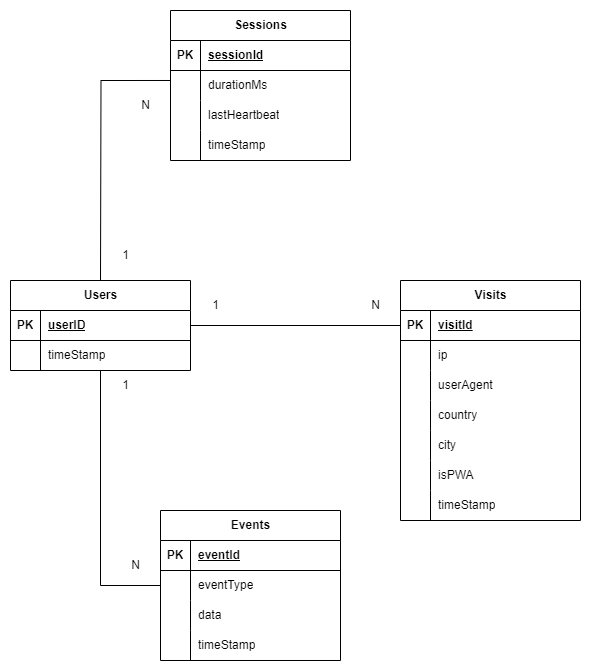

The diagram above was exported from draw.io. Its source (the exported page's mxGraphModel, read from the mxfile embedded in the PNG):
<mxGraphModel dx="1434" dy="836" grid="1" gridSize="10" guides="1" tooltips="1" connect="1" arrows="1" fold="1" page="1" pageScale="1" pageWidth="850" pageHeight="1100" math="0" shadow="0" extFonts="Permanent Marker^https://fonts.googleapis.com/css?family=Permanent+Marker">
  <root>
    <mxCell id="0" />
    <mxCell id="1" parent="0" />
    <mxCell id="wgsiXSg9pJwfiF52XYG7-66" style="edgeStyle=orthogonalEdgeStyle;rounded=0;orthogonalLoop=1;jettySize=auto;html=1;entryX=0;entryY=0.5;entryDx=0;entryDy=0;strokeColor=default;endArrow=none;endFill=0;" parent="1" source="wgsiXSg9pJwfiF52XYG7-1" target="wgsiXSg9pJwfiF52XYG7-57" edge="1">
      <mxGeometry relative="1" as="geometry" />
    </mxCell>
    <mxCell id="wgsiXSg9pJwfiF52XYG7-69" style="edgeStyle=orthogonalEdgeStyle;rounded=0;orthogonalLoop=1;jettySize=auto;html=1;entryX=0;entryY=0.5;entryDx=0;entryDy=0;endArrow=none;endFill=0;" parent="1" source="wgsiXSg9pJwfiF52XYG7-1" target="wgsiXSg9pJwfiF52XYG7-37" edge="1">
      <mxGeometry relative="1" as="geometry" />
    </mxCell>
    <mxCell id="wgsiXSg9pJwfiF52XYG7-1" value="Users" style="shape=table;startSize=30;container=1;collapsible=1;childLayout=tableLayout;fixedRows=1;rowLines=0;fontStyle=1;align=center;resizeLast=1;html=1;" parent="1" vertex="1">
      <mxGeometry x="140" y="300" width="180" height="90" as="geometry" />
    </mxCell>
    <mxCell id="wgsiXSg9pJwfiF52XYG7-2" value="" style="shape=tableRow;horizontal=0;startSize=0;swimlaneHead=0;swimlaneBody=0;fillColor=none;collapsible=0;dropTarget=0;points=[[0,0.5],[1,0.5]];portConstraint=eastwest;top=0;left=0;right=0;bottom=1;" parent="wgsiXSg9pJwfiF52XYG7-1" vertex="1">
      <mxGeometry y="30" width="180" height="30" as="geometry" />
    </mxCell>
    <mxCell id="wgsiXSg9pJwfiF52XYG7-3" value="PK" style="shape=partialRectangle;connectable=0;fillColor=none;top=0;left=0;bottom=0;right=0;fontStyle=1;overflow=hidden;whiteSpace=wrap;html=1;" parent="wgsiXSg9pJwfiF52XYG7-2" vertex="1">
      <mxGeometry width="30" height="30" as="geometry">
        <mxRectangle width="30" height="30" as="alternateBounds" />
      </mxGeometry>
    </mxCell>
    <mxCell id="wgsiXSg9pJwfiF52XYG7-4" value="userID" style="shape=partialRectangle;connectable=0;fillColor=none;top=0;left=0;bottom=0;right=0;align=left;spacingLeft=6;fontStyle=5;overflow=hidden;whiteSpace=wrap;html=1;" parent="wgsiXSg9pJwfiF52XYG7-2" vertex="1">
      <mxGeometry x="30" width="150" height="30" as="geometry">
        <mxRectangle width="150" height="30" as="alternateBounds" />
      </mxGeometry>
    </mxCell>
    <mxCell id="wgsiXSg9pJwfiF52XYG7-11" value="" style="shape=tableRow;horizontal=0;startSize=0;swimlaneHead=0;swimlaneBody=0;fillColor=none;collapsible=0;dropTarget=0;points=[[0,0.5],[1,0.5]];portConstraint=eastwest;top=0;left=0;right=0;bottom=0;" parent="wgsiXSg9pJwfiF52XYG7-1" vertex="1">
      <mxGeometry y="60" width="180" height="30" as="geometry" />
    </mxCell>
    <mxCell id="wgsiXSg9pJwfiF52XYG7-12" value="" style="shape=partialRectangle;connectable=0;fillColor=none;top=0;left=0;bottom=0;right=0;editable=1;overflow=hidden;whiteSpace=wrap;html=1;" parent="wgsiXSg9pJwfiF52XYG7-11" vertex="1">
      <mxGeometry width="30" height="30" as="geometry">
        <mxRectangle width="30" height="30" as="alternateBounds" />
      </mxGeometry>
    </mxCell>
    <mxCell id="wgsiXSg9pJwfiF52XYG7-13" value="timeStamp" style="shape=partialRectangle;connectable=0;fillColor=none;top=0;left=0;bottom=0;right=0;align=left;spacingLeft=6;overflow=hidden;whiteSpace=wrap;html=1;" parent="wgsiXSg9pJwfiF52XYG7-11" vertex="1">
      <mxGeometry x="30" width="150" height="30" as="geometry">
        <mxRectangle width="150" height="30" as="alternateBounds" />
      </mxGeometry>
    </mxCell>
    <mxCell id="wgsiXSg9pJwfiF52XYG7-28" value="" style="shape=tableRow;horizontal=0;startSize=0;swimlaneHead=0;swimlaneBody=0;fillColor=none;collapsible=0;dropTarget=0;points=[[0,0.5],[1,0.5]];portConstraint=eastwest;top=0;left=0;right=0;bottom=0;" parent="1" vertex="1">
      <mxGeometry x="210" y="530" width="180" height="30" as="geometry" />
    </mxCell>
    <mxCell id="wgsiXSg9pJwfiF52XYG7-29" value="" style="shape=partialRectangle;connectable=0;fillColor=none;top=0;left=0;bottom=0;right=0;editable=1;overflow=hidden;whiteSpace=wrap;html=1;" parent="wgsiXSg9pJwfiF52XYG7-28" vertex="1">
      <mxGeometry width="30" height="30" as="geometry">
        <mxRectangle width="30" height="30" as="alternateBounds" />
      </mxGeometry>
    </mxCell>
    <mxCell id="wgsiXSg9pJwfiF52XYG7-30" value="" style="shape=partialRectangle;connectable=0;fillColor=none;top=0;left=0;bottom=0;right=0;align=left;spacingLeft=6;overflow=hidden;whiteSpace=wrap;html=1;" parent="wgsiXSg9pJwfiF52XYG7-28" vertex="1">
      <mxGeometry x="30" width="150" height="30" as="geometry">
        <mxRectangle width="150" height="30" as="alternateBounds" />
      </mxGeometry>
    </mxCell>
    <mxCell id="wgsiXSg9pJwfiF52XYG7-36" value="Visits" style="shape=table;startSize=30;container=1;collapsible=1;childLayout=tableLayout;fixedRows=1;rowLines=0;fontStyle=1;align=center;resizeLast=1;html=1;" parent="1" vertex="1">
      <mxGeometry x="530" y="300" width="180" height="240" as="geometry" />
    </mxCell>
    <mxCell id="wgsiXSg9pJwfiF52XYG7-37" value="" style="shape=tableRow;horizontal=0;startSize=0;swimlaneHead=0;swimlaneBody=0;fillColor=none;collapsible=0;dropTarget=0;points=[[0,0.5],[1,0.5]];portConstraint=eastwest;top=0;left=0;right=0;bottom=1;" parent="wgsiXSg9pJwfiF52XYG7-36" vertex="1">
      <mxGeometry y="30" width="180" height="30" as="geometry" />
    </mxCell>
    <mxCell id="wgsiXSg9pJwfiF52XYG7-38" value="PK" style="shape=partialRectangle;connectable=0;fillColor=none;top=0;left=0;bottom=0;right=0;fontStyle=1;overflow=hidden;whiteSpace=wrap;html=1;" parent="wgsiXSg9pJwfiF52XYG7-37" vertex="1">
      <mxGeometry width="30" height="30" as="geometry">
        <mxRectangle width="30" height="30" as="alternateBounds" />
      </mxGeometry>
    </mxCell>
    <mxCell id="wgsiXSg9pJwfiF52XYG7-39" value="visitId" style="shape=partialRectangle;connectable=0;fillColor=none;top=0;left=0;bottom=0;right=0;align=left;spacingLeft=6;fontStyle=5;overflow=hidden;whiteSpace=wrap;html=1;" parent="wgsiXSg9pJwfiF52XYG7-37" vertex="1">
      <mxGeometry x="30" width="150" height="30" as="geometry">
        <mxRectangle width="150" height="30" as="alternateBounds" />
      </mxGeometry>
    </mxCell>
    <mxCell id="wgsiXSg9pJwfiF52XYG7-43" value="" style="shape=tableRow;horizontal=0;startSize=0;swimlaneHead=0;swimlaneBody=0;fillColor=none;collapsible=0;dropTarget=0;points=[[0,0.5],[1,0.5]];portConstraint=eastwest;top=0;left=0;right=0;bottom=0;" parent="wgsiXSg9pJwfiF52XYG7-36" vertex="1">
      <mxGeometry y="60" width="180" height="30" as="geometry" />
    </mxCell>
    <mxCell id="wgsiXSg9pJwfiF52XYG7-44" value="" style="shape=partialRectangle;connectable=0;fillColor=none;top=0;left=0;bottom=0;right=0;editable=1;overflow=hidden;whiteSpace=wrap;html=1;" parent="wgsiXSg9pJwfiF52XYG7-43" vertex="1">
      <mxGeometry width="30" height="30" as="geometry">
        <mxRectangle width="30" height="30" as="alternateBounds" />
      </mxGeometry>
    </mxCell>
    <mxCell id="wgsiXSg9pJwfiF52XYG7-45" value="ip" style="shape=partialRectangle;connectable=0;fillColor=none;top=0;left=0;bottom=0;right=0;align=left;spacingLeft=6;overflow=hidden;whiteSpace=wrap;html=1;" parent="wgsiXSg9pJwfiF52XYG7-43" vertex="1">
      <mxGeometry x="30" width="150" height="30" as="geometry">
        <mxRectangle width="150" height="30" as="alternateBounds" />
      </mxGeometry>
    </mxCell>
    <mxCell id="X04a_TRlRjdOYa0kX0qP-1" value="" style="shape=tableRow;horizontal=0;startSize=0;swimlaneHead=0;swimlaneBody=0;fillColor=none;collapsible=0;dropTarget=0;points=[[0,0.5],[1,0.5]];portConstraint=eastwest;top=0;left=0;right=0;bottom=0;" parent="wgsiXSg9pJwfiF52XYG7-36" vertex="1">
      <mxGeometry y="90" width="180" height="30" as="geometry" />
    </mxCell>
    <mxCell id="X04a_TRlRjdOYa0kX0qP-2" value="" style="shape=partialRectangle;connectable=0;fillColor=none;top=0;left=0;bottom=0;right=0;editable=1;overflow=hidden;whiteSpace=wrap;html=1;" parent="X04a_TRlRjdOYa0kX0qP-1" vertex="1">
      <mxGeometry width="30" height="30" as="geometry">
        <mxRectangle width="30" height="30" as="alternateBounds" />
      </mxGeometry>
    </mxCell>
    <mxCell id="X04a_TRlRjdOYa0kX0qP-3" value="userAgent" style="shape=partialRectangle;connectable=0;fillColor=none;top=0;left=0;bottom=0;right=0;align=left;spacingLeft=6;overflow=hidden;whiteSpace=wrap;html=1;" parent="X04a_TRlRjdOYa0kX0qP-1" vertex="1">
      <mxGeometry x="30" width="150" height="30" as="geometry">
        <mxRectangle width="150" height="30" as="alternateBounds" />
      </mxGeometry>
    </mxCell>
    <mxCell id="X04a_TRlRjdOYa0kX0qP-4" value="" style="shape=tableRow;horizontal=0;startSize=0;swimlaneHead=0;swimlaneBody=0;fillColor=none;collapsible=0;dropTarget=0;points=[[0,0.5],[1,0.5]];portConstraint=eastwest;top=0;left=0;right=0;bottom=0;" parent="wgsiXSg9pJwfiF52XYG7-36" vertex="1">
      <mxGeometry y="120" width="180" height="30" as="geometry" />
    </mxCell>
    <mxCell id="X04a_TRlRjdOYa0kX0qP-5" value="" style="shape=partialRectangle;connectable=0;fillColor=none;top=0;left=0;bottom=0;right=0;editable=1;overflow=hidden;whiteSpace=wrap;html=1;" parent="X04a_TRlRjdOYa0kX0qP-4" vertex="1">
      <mxGeometry width="30" height="30" as="geometry">
        <mxRectangle width="30" height="30" as="alternateBounds" />
      </mxGeometry>
    </mxCell>
    <mxCell id="X04a_TRlRjdOYa0kX0qP-6" value="country" style="shape=partialRectangle;connectable=0;fillColor=none;top=0;left=0;bottom=0;right=0;align=left;spacingLeft=6;overflow=hidden;whiteSpace=wrap;html=1;" parent="X04a_TRlRjdOYa0kX0qP-4" vertex="1">
      <mxGeometry x="30" width="150" height="30" as="geometry">
        <mxRectangle width="150" height="30" as="alternateBounds" />
      </mxGeometry>
    </mxCell>
    <mxCell id="X04a_TRlRjdOYa0kX0qP-7" value="" style="shape=tableRow;horizontal=0;startSize=0;swimlaneHead=0;swimlaneBody=0;fillColor=none;collapsible=0;dropTarget=0;points=[[0,0.5],[1,0.5]];portConstraint=eastwest;top=0;left=0;right=0;bottom=0;" parent="wgsiXSg9pJwfiF52XYG7-36" vertex="1">
      <mxGeometry y="150" width="180" height="30" as="geometry" />
    </mxCell>
    <mxCell id="X04a_TRlRjdOYa0kX0qP-8" value="" style="shape=partialRectangle;connectable=0;fillColor=none;top=0;left=0;bottom=0;right=0;editable=1;overflow=hidden;whiteSpace=wrap;html=1;" parent="X04a_TRlRjdOYa0kX0qP-7" vertex="1">
      <mxGeometry width="30" height="30" as="geometry">
        <mxRectangle width="30" height="30" as="alternateBounds" />
      </mxGeometry>
    </mxCell>
    <mxCell id="X04a_TRlRjdOYa0kX0qP-9" value="city" style="shape=partialRectangle;connectable=0;fillColor=none;top=0;left=0;bottom=0;right=0;align=left;spacingLeft=6;overflow=hidden;whiteSpace=wrap;html=1;" parent="X04a_TRlRjdOYa0kX0qP-7" vertex="1">
      <mxGeometry x="30" width="150" height="30" as="geometry">
        <mxRectangle width="150" height="30" as="alternateBounds" />
      </mxGeometry>
    </mxCell>
    <mxCell id="X04a_TRlRjdOYa0kX0qP-10" value="" style="shape=tableRow;horizontal=0;startSize=0;swimlaneHead=0;swimlaneBody=0;fillColor=none;collapsible=0;dropTarget=0;points=[[0,0.5],[1,0.5]];portConstraint=eastwest;top=0;left=0;right=0;bottom=0;" parent="wgsiXSg9pJwfiF52XYG7-36" vertex="1">
      <mxGeometry y="180" width="180" height="30" as="geometry" />
    </mxCell>
    <mxCell id="X04a_TRlRjdOYa0kX0qP-11" value="" style="shape=partialRectangle;connectable=0;fillColor=none;top=0;left=0;bottom=0;right=0;editable=1;overflow=hidden;whiteSpace=wrap;html=1;" parent="X04a_TRlRjdOYa0kX0qP-10" vertex="1">
      <mxGeometry width="30" height="30" as="geometry">
        <mxRectangle width="30" height="30" as="alternateBounds" />
      </mxGeometry>
    </mxCell>
    <mxCell id="X04a_TRlRjdOYa0kX0qP-12" value="isPWA" style="shape=partialRectangle;connectable=0;fillColor=none;top=0;left=0;bottom=0;right=0;align=left;spacingLeft=6;overflow=hidden;whiteSpace=wrap;html=1;" parent="X04a_TRlRjdOYa0kX0qP-10" vertex="1">
      <mxGeometry x="30" width="150" height="30" as="geometry">
        <mxRectangle width="150" height="30" as="alternateBounds" />
      </mxGeometry>
    </mxCell>
    <mxCell id="X04a_TRlRjdOYa0kX0qP-13" value="" style="shape=tableRow;horizontal=0;startSize=0;swimlaneHead=0;swimlaneBody=0;fillColor=none;collapsible=0;dropTarget=0;points=[[0,0.5],[1,0.5]];portConstraint=eastwest;top=0;left=0;right=0;bottom=0;" parent="wgsiXSg9pJwfiF52XYG7-36" vertex="1">
      <mxGeometry y="210" width="180" height="30" as="geometry" />
    </mxCell>
    <mxCell id="X04a_TRlRjdOYa0kX0qP-14" value="" style="shape=partialRectangle;connectable=0;fillColor=none;top=0;left=0;bottom=0;right=0;editable=1;overflow=hidden;whiteSpace=wrap;html=1;" parent="X04a_TRlRjdOYa0kX0qP-13" vertex="1">
      <mxGeometry width="30" height="30" as="geometry">
        <mxRectangle width="30" height="30" as="alternateBounds" />
      </mxGeometry>
    </mxCell>
    <mxCell id="X04a_TRlRjdOYa0kX0qP-15" value="timeStamp" style="shape=partialRectangle;connectable=0;fillColor=none;top=0;left=0;bottom=0;right=0;align=left;spacingLeft=6;overflow=hidden;whiteSpace=wrap;html=1;" parent="X04a_TRlRjdOYa0kX0qP-13" vertex="1">
      <mxGeometry x="30" width="150" height="30" as="geometry">
        <mxRectangle width="150" height="30" as="alternateBounds" />
      </mxGeometry>
    </mxCell>
    <mxCell id="wgsiXSg9pJwfiF52XYG7-53" value="Events" style="shape=table;startSize=30;container=1;collapsible=1;childLayout=tableLayout;fixedRows=1;rowLines=0;fontStyle=1;align=center;resizeLast=1;html=1;" parent="1" vertex="1">
      <mxGeometry x="290" y="530" width="180" height="150" as="geometry" />
    </mxCell>
    <mxCell id="wgsiXSg9pJwfiF52XYG7-54" value="" style="shape=tableRow;horizontal=0;startSize=0;swimlaneHead=0;swimlaneBody=0;fillColor=none;collapsible=0;dropTarget=0;points=[[0,0.5],[1,0.5]];portConstraint=eastwest;top=0;left=0;right=0;bottom=1;" parent="wgsiXSg9pJwfiF52XYG7-53" vertex="1">
      <mxGeometry y="30" width="180" height="30" as="geometry" />
    </mxCell>
    <mxCell id="wgsiXSg9pJwfiF52XYG7-55" value="PK" style="shape=partialRectangle;connectable=0;fillColor=none;top=0;left=0;bottom=0;right=0;fontStyle=1;overflow=hidden;whiteSpace=wrap;html=1;" parent="wgsiXSg9pJwfiF52XYG7-54" vertex="1">
      <mxGeometry width="30" height="30" as="geometry">
        <mxRectangle width="30" height="30" as="alternateBounds" />
      </mxGeometry>
    </mxCell>
    <mxCell id="wgsiXSg9pJwfiF52XYG7-56" value="eventId" style="shape=partialRectangle;connectable=0;fillColor=none;top=0;left=0;bottom=0;right=0;align=left;spacingLeft=6;fontStyle=5;overflow=hidden;whiteSpace=wrap;html=1;" parent="wgsiXSg9pJwfiF52XYG7-54" vertex="1">
      <mxGeometry x="30" width="150" height="30" as="geometry">
        <mxRectangle width="150" height="30" as="alternateBounds" />
      </mxGeometry>
    </mxCell>
    <mxCell id="wgsiXSg9pJwfiF52XYG7-57" value="" style="shape=tableRow;horizontal=0;startSize=0;swimlaneHead=0;swimlaneBody=0;fillColor=none;collapsible=0;dropTarget=0;points=[[0,0.5],[1,0.5]];portConstraint=eastwest;top=0;left=0;right=0;bottom=0;" parent="wgsiXSg9pJwfiF52XYG7-53" vertex="1">
      <mxGeometry y="60" width="180" height="30" as="geometry" />
    </mxCell>
    <mxCell id="wgsiXSg9pJwfiF52XYG7-58" value="" style="shape=partialRectangle;connectable=0;fillColor=none;top=0;left=0;bottom=0;right=0;editable=1;overflow=hidden;whiteSpace=wrap;html=1;" parent="wgsiXSg9pJwfiF52XYG7-57" vertex="1">
      <mxGeometry width="30" height="30" as="geometry">
        <mxRectangle width="30" height="30" as="alternateBounds" />
      </mxGeometry>
    </mxCell>
    <mxCell id="wgsiXSg9pJwfiF52XYG7-59" value="eventType" style="shape=partialRectangle;connectable=0;fillColor=none;top=0;left=0;bottom=0;right=0;align=left;spacingLeft=6;overflow=hidden;whiteSpace=wrap;html=1;" parent="wgsiXSg9pJwfiF52XYG7-57" vertex="1">
      <mxGeometry x="30" width="150" height="30" as="geometry">
        <mxRectangle width="150" height="30" as="alternateBounds" />
      </mxGeometry>
    </mxCell>
    <mxCell id="wgsiXSg9pJwfiF52XYG7-60" value="" style="shape=tableRow;horizontal=0;startSize=0;swimlaneHead=0;swimlaneBody=0;fillColor=none;collapsible=0;dropTarget=0;points=[[0,0.5],[1,0.5]];portConstraint=eastwest;top=0;left=0;right=0;bottom=0;" parent="wgsiXSg9pJwfiF52XYG7-53" vertex="1">
      <mxGeometry y="90" width="180" height="30" as="geometry" />
    </mxCell>
    <mxCell id="wgsiXSg9pJwfiF52XYG7-61" value="" style="shape=partialRectangle;connectable=0;fillColor=none;top=0;left=0;bottom=0;right=0;editable=1;overflow=hidden;whiteSpace=wrap;html=1;" parent="wgsiXSg9pJwfiF52XYG7-60" vertex="1">
      <mxGeometry width="30" height="30" as="geometry">
        <mxRectangle width="30" height="30" as="alternateBounds" />
      </mxGeometry>
    </mxCell>
    <mxCell id="wgsiXSg9pJwfiF52XYG7-62" value="data" style="shape=partialRectangle;connectable=0;fillColor=none;top=0;left=0;bottom=0;right=0;align=left;spacingLeft=6;overflow=hidden;whiteSpace=wrap;html=1;" parent="wgsiXSg9pJwfiF52XYG7-60" vertex="1">
      <mxGeometry x="30" width="150" height="30" as="geometry">
        <mxRectangle width="150" height="30" as="alternateBounds" />
      </mxGeometry>
    </mxCell>
    <mxCell id="wgsiXSg9pJwfiF52XYG7-63" value="" style="shape=tableRow;horizontal=0;startSize=0;swimlaneHead=0;swimlaneBody=0;fillColor=none;collapsible=0;dropTarget=0;points=[[0,0.5],[1,0.5]];portConstraint=eastwest;top=0;left=0;right=0;bottom=0;" parent="wgsiXSg9pJwfiF52XYG7-53" vertex="1">
      <mxGeometry y="120" width="180" height="30" as="geometry" />
    </mxCell>
    <mxCell id="wgsiXSg9pJwfiF52XYG7-64" value="" style="shape=partialRectangle;connectable=0;fillColor=none;top=0;left=0;bottom=0;right=0;editable=1;overflow=hidden;whiteSpace=wrap;html=1;" parent="wgsiXSg9pJwfiF52XYG7-63" vertex="1">
      <mxGeometry width="30" height="30" as="geometry">
        <mxRectangle width="30" height="30" as="alternateBounds" />
      </mxGeometry>
    </mxCell>
    <mxCell id="wgsiXSg9pJwfiF52XYG7-65" value="timeStamp" style="shape=partialRectangle;connectable=0;fillColor=none;top=0;left=0;bottom=0;right=0;align=left;spacingLeft=6;overflow=hidden;whiteSpace=wrap;html=1;" parent="wgsiXSg9pJwfiF52XYG7-63" vertex="1">
      <mxGeometry x="30" width="150" height="30" as="geometry">
        <mxRectangle width="150" height="30" as="alternateBounds" />
      </mxGeometry>
    </mxCell>
    <mxCell id="wgsiXSg9pJwfiF52XYG7-67" value="1" style="text;html=1;align=center;verticalAlign=middle;resizable=0;points=[];autosize=1;strokeColor=none;fillColor=none;" parent="1" vertex="1">
      <mxGeometry x="240" y="390" width="30" height="30" as="geometry" />
    </mxCell>
    <mxCell id="wgsiXSg9pJwfiF52XYG7-68" value="N" style="text;html=1;align=center;verticalAlign=middle;resizable=0;points=[];autosize=1;strokeColor=none;fillColor=none;" parent="1" vertex="1">
      <mxGeometry x="250" y="570" width="30" height="30" as="geometry" />
    </mxCell>
    <mxCell id="wgsiXSg9pJwfiF52XYG7-70" value="1" style="text;html=1;align=center;verticalAlign=middle;resizable=0;points=[];autosize=1;strokeColor=none;fillColor=none;" parent="1" vertex="1">
      <mxGeometry x="330" y="310" width="30" height="30" as="geometry" />
    </mxCell>
    <mxCell id="wgsiXSg9pJwfiF52XYG7-71" value="N" style="text;html=1;align=center;verticalAlign=middle;resizable=0;points=[];autosize=1;strokeColor=none;fillColor=none;" parent="1" vertex="1">
      <mxGeometry x="490" y="310" width="30" height="30" as="geometry" />
    </mxCell>
    <mxCell id="MJsFaoi8jRNC26EVcXQN-1" value="Sessions" style="shape=table;startSize=30;container=1;collapsible=1;childLayout=tableLayout;fixedRows=1;rowLines=0;fontStyle=1;align=center;resizeLast=1;html=1;" parent="1" vertex="1">
      <mxGeometry x="300" y="30" width="180" height="150" as="geometry" />
    </mxCell>
    <mxCell id="MJsFaoi8jRNC26EVcXQN-2" value="" style="shape=tableRow;horizontal=0;startSize=0;swimlaneHead=0;swimlaneBody=0;fillColor=none;collapsible=0;dropTarget=0;points=[[0,0.5],[1,0.5]];portConstraint=eastwest;top=0;left=0;right=0;bottom=1;" parent="MJsFaoi8jRNC26EVcXQN-1" vertex="1">
      <mxGeometry y="30" width="180" height="30" as="geometry" />
    </mxCell>
    <mxCell id="MJsFaoi8jRNC26EVcXQN-3" value="PK" style="shape=partialRectangle;connectable=0;fillColor=none;top=0;left=0;bottom=0;right=0;fontStyle=1;overflow=hidden;whiteSpace=wrap;html=1;" parent="MJsFaoi8jRNC26EVcXQN-2" vertex="1">
      <mxGeometry width="30" height="30" as="geometry">
        <mxRectangle width="30" height="30" as="alternateBounds" />
      </mxGeometry>
    </mxCell>
    <mxCell id="MJsFaoi8jRNC26EVcXQN-4" value="sessionId" style="shape=partialRectangle;connectable=0;fillColor=none;top=0;left=0;bottom=0;right=0;align=left;spacingLeft=6;fontStyle=5;overflow=hidden;whiteSpace=wrap;html=1;" parent="MJsFaoi8jRNC26EVcXQN-2" vertex="1">
      <mxGeometry x="30" width="150" height="30" as="geometry">
        <mxRectangle width="150" height="30" as="alternateBounds" />
      </mxGeometry>
    </mxCell>
    <mxCell id="MJsFaoi8jRNC26EVcXQN-5" value="" style="shape=tableRow;horizontal=0;startSize=0;swimlaneHead=0;swimlaneBody=0;fillColor=none;collapsible=0;dropTarget=0;points=[[0,0.5],[1,0.5]];portConstraint=eastwest;top=0;left=0;right=0;bottom=0;" parent="MJsFaoi8jRNC26EVcXQN-1" vertex="1">
      <mxGeometry y="60" width="180" height="30" as="geometry" />
    </mxCell>
    <mxCell id="MJsFaoi8jRNC26EVcXQN-6" value="" style="shape=partialRectangle;connectable=0;fillColor=none;top=0;left=0;bottom=0;right=0;editable=1;overflow=hidden;whiteSpace=wrap;html=1;" parent="MJsFaoi8jRNC26EVcXQN-5" vertex="1">
      <mxGeometry width="30" height="30" as="geometry">
        <mxRectangle width="30" height="30" as="alternateBounds" />
      </mxGeometry>
    </mxCell>
    <mxCell id="MJsFaoi8jRNC26EVcXQN-7" value="durationMs " style="shape=partialRectangle;connectable=0;fillColor=none;top=0;left=0;bottom=0;right=0;align=left;spacingLeft=6;overflow=hidden;whiteSpace=wrap;html=1;" parent="MJsFaoi8jRNC26EVcXQN-5" vertex="1">
      <mxGeometry x="30" width="150" height="30" as="geometry">
        <mxRectangle width="150" height="30" as="alternateBounds" />
      </mxGeometry>
    </mxCell>
    <mxCell id="MJsFaoi8jRNC26EVcXQN-11" value="" style="shape=tableRow;horizontal=0;startSize=0;swimlaneHead=0;swimlaneBody=0;fillColor=none;collapsible=0;dropTarget=0;points=[[0,0.5],[1,0.5]];portConstraint=eastwest;top=0;left=0;right=0;bottom=0;" parent="MJsFaoi8jRNC26EVcXQN-1" vertex="1">
      <mxGeometry y="90" width="180" height="30" as="geometry" />
    </mxCell>
    <mxCell id="MJsFaoi8jRNC26EVcXQN-12" value="" style="shape=partialRectangle;connectable=0;fillColor=none;top=0;left=0;bottom=0;right=0;editable=1;overflow=hidden;whiteSpace=wrap;html=1;" parent="MJsFaoi8jRNC26EVcXQN-11" vertex="1">
      <mxGeometry width="30" height="30" as="geometry">
        <mxRectangle width="30" height="30" as="alternateBounds" />
      </mxGeometry>
    </mxCell>
    <mxCell id="MJsFaoi8jRNC26EVcXQN-13" value="lastHeartbeat" style="shape=partialRectangle;connectable=0;fillColor=none;top=0;left=0;bottom=0;right=0;align=left;spacingLeft=6;overflow=hidden;whiteSpace=wrap;html=1;" parent="MJsFaoi8jRNC26EVcXQN-11" vertex="1">
      <mxGeometry x="30" width="150" height="30" as="geometry">
        <mxRectangle width="150" height="30" as="alternateBounds" />
      </mxGeometry>
    </mxCell>
    <mxCell id="X04a_TRlRjdOYa0kX0qP-16" value="" style="shape=tableRow;horizontal=0;startSize=0;swimlaneHead=0;swimlaneBody=0;fillColor=none;collapsible=0;dropTarget=0;points=[[0,0.5],[1,0.5]];portConstraint=eastwest;top=0;left=0;right=0;bottom=0;" parent="MJsFaoi8jRNC26EVcXQN-1" vertex="1">
      <mxGeometry y="120" width="180" height="30" as="geometry" />
    </mxCell>
    <mxCell id="X04a_TRlRjdOYa0kX0qP-17" value="" style="shape=partialRectangle;connectable=0;fillColor=none;top=0;left=0;bottom=0;right=0;editable=1;overflow=hidden;whiteSpace=wrap;html=1;" parent="X04a_TRlRjdOYa0kX0qP-16" vertex="1">
      <mxGeometry width="30" height="30" as="geometry">
        <mxRectangle width="30" height="30" as="alternateBounds" />
      </mxGeometry>
    </mxCell>
    <mxCell id="X04a_TRlRjdOYa0kX0qP-18" value="timeStamp" style="shape=partialRectangle;connectable=0;fillColor=none;top=0;left=0;bottom=0;right=0;align=left;spacingLeft=6;overflow=hidden;whiteSpace=wrap;html=1;" parent="X04a_TRlRjdOYa0kX0qP-16" vertex="1">
      <mxGeometry x="30" width="150" height="30" as="geometry">
        <mxRectangle width="150" height="30" as="alternateBounds" />
      </mxGeometry>
    </mxCell>
    <mxCell id="MJsFaoi8jRNC26EVcXQN-14" style="edgeStyle=orthogonalEdgeStyle;rounded=0;orthogonalLoop=1;jettySize=auto;html=1;entryX=0;entryY=0.5;entryDx=0;entryDy=0;strokeColor=default;endArrow=none;endFill=0;exitX=0;exitY=0.333;exitDx=0;exitDy=0;exitPerimeter=0;" parent="1" source="MJsFaoi8jRNC26EVcXQN-5" edge="1">
      <mxGeometry relative="1" as="geometry">
        <mxPoint x="170" y="85" as="sourcePoint" />
        <mxPoint x="230" y="300" as="targetPoint" />
      </mxGeometry>
    </mxCell>
    <mxCell id="MJsFaoi8jRNC26EVcXQN-15" value="1" style="text;html=1;align=center;verticalAlign=middle;resizable=0;points=[];autosize=1;strokeColor=none;fillColor=none;" parent="1" vertex="1">
      <mxGeometry x="240" y="260" width="30" height="30" as="geometry" />
    </mxCell>
    <mxCell id="MJsFaoi8jRNC26EVcXQN-16" value="N" style="text;html=1;align=center;verticalAlign=middle;resizable=0;points=[];autosize=1;strokeColor=none;fillColor=none;" parent="1" vertex="1">
      <mxGeometry x="260" y="110" width="30" height="30" as="geometry" />
    </mxCell>
  </root>
</mxGraphModel>